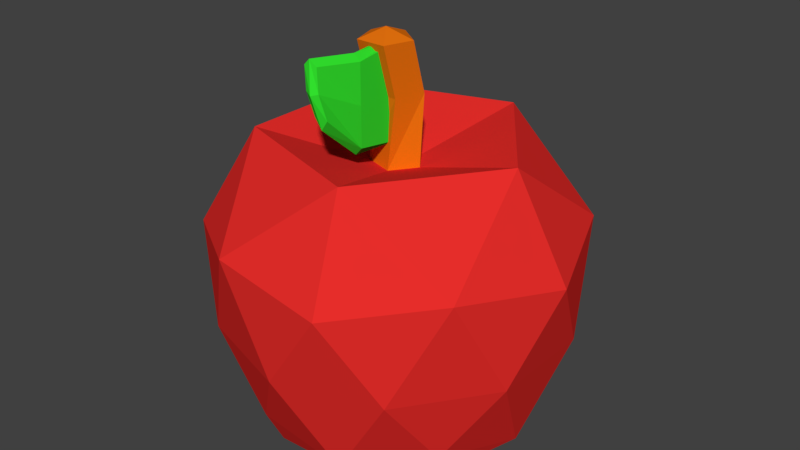 # Source: apple.blend  (saved by Blender 2.79.0; exported with 4.5.12 LTS)
import bpy
from mathutils import Matrix  # noqa: F401  (used for matrix-valued properties, if any)

bpy.ops.wm.read_factory_settings(use_empty=True)
scene = bpy.context.scene
scene.name = 'Scene'

# ---- collections
col_collection_1 = bpy.data.collections.new('Collection 1'); scene.collection.children.link(col_collection_1)

# ---- materials (node trees are filled in below, after node groups)
mat_brown = bpy.data.materials.new('Brown')
mat_brown.alpha_threshold = 0.0
mat_brown.diffuse_color = (0.8, 0.1694, 0.004765, 1.0)
mat_brown.roughness = 0.5
mat_green = bpy.data.materials.new('Green')
mat_green.alpha_threshold = 0.0
mat_green.diffuse_color = (0.03396, 0.8, 0.02838, 1.0)
mat_green.roughness = 0.5
mat_red = bpy.data.materials.new('Red')
mat_red.alpha_threshold = 0.0
mat_red.diffuse_color = (0.8, 0.02681, 0.02314, 1.0)
mat_red.roughness = 0.5

# ---- material node trees

# ---- world
world_world = bpy.data.worlds.new('World'); scene.world = world_world
world_world.color = (0.05088, 0.05088, 0.05088)
world_world.use_sun_shadow = False
world_world.sun_shadow_jitter_overblur = 0.0
world_world.cycles.sampling_method = 'MANUAL'

# ---- meshes
me_icosphere_001 = bpy.data.meshes.new('Icosphere.001')
me_icosphere_001.from_pydata([(0.0985, -0.0337, 1.216), (0.03175, -0.09772, 0.7313), (-0.08313, -0.0604, 0.7313), (-0.08313, 0.0604, 0.7313), (0.03175, 0.09772, 0.7313), (0.1028, 0.0, 0.7313), (0.0985, 0.02781, 1.008), (0.05999, -0.08668, 1.008), (-0.0608, -0.08544, 1.008), (-0.09694, 0.02982, 1.008), (0.00151, 0.09981, 1.008), (0.0004539, -0.06444, 1.255), (0.05999, -0.1482, 1.216), (-0.0608, -0.1469, 1.216), (-0.09694, -0.03169, 1.216), (0.001511, 0.03831, 1.216)], [], [(4, 3, 9, 10), (2, 1, 7, 8), (5, 4, 10, 6), (3, 2, 8, 9), (1, 5, 6, 7), (7, 6, 0, 12), (10, 9, 14, 15), (8, 7, 12, 13), (6, 10, 15, 0), (9, 8, 13, 14), (0, 15, 11), (15, 14, 11), (14, 13, 11), (13, 12, 11), (12, 0, 11)])
me_icosphere_001.materials.append(mat_brown)
me_icosphere_001.use_remesh_preserve_volume = False
me_icosphere_001.use_remesh_preserve_attributes = False
me_icosphere_001.use_mirror_vertex_groups = False
me_icosphere_001.update()
me_plane = bpy.data.meshes.new('Plane')
me_plane.from_pydata([(-0.9634, -1.028, -0.04688), (0.01846, -1.001, 0.1434), (-1.0, 1.0, 0.15), (1.0, 1.0, 0.15), (-0.9517, -1.028, -0.3469), (0.007925, -1.001, -0.1566), (-1.0, 1.0, -0.15), (1.0, 1.0, -0.15), (-1.084, -1.031, -0.2177), (0.2277, -1.0, 5.831e-08), (-1.0, 1.0, 0.0), (1.0, 1.0, 0.0), (-0.8654, -0.1001, 0.1491), (0.832, -0.1, 0.15), (-0.8666, -0.1001, -0.1509), (0.832, -0.1, -0.15), (1.0, -0.1, 0.0), (-1.0, -0.1, -1.13e-06), (-0.4967, -1.104, 0.05089), (0.0, 1.0, 0.15), (-0.5032, -1.104, -0.2491), (0.0, 1.0, -0.15), (-0.4575, -1.179, -0.08708), (-0.01612, -0.1, -0.15), (-0.01612, -0.1, 0.15)], [], [(24, 13, 3, 19), (23, 21, 7, 15), (17, 10, 6, 14), (22, 8, 4, 20), (16, 9, 5, 15), (13, 1, 9, 16), (18, 0, 8, 22), (12, 2, 10, 17), (0, 12, 17, 8), (3, 13, 16, 11), (11, 16, 15, 7), (8, 17, 14, 4), (20, 23, 15, 5), (18, 1, 13, 24), (0, 18, 24, 12), (4, 14, 23, 20), (1, 18, 22, 9), (9, 22, 20, 5), (14, 6, 21, 23), (12, 24, 19, 2)])
me_plane.materials.append(mat_green)
me_plane.use_remesh_preserve_volume = False
me_plane.use_remesh_preserve_attributes = False
me_plane.use_mirror_vertex_groups = False
me_plane.update()
me_icosphere = bpy.data.meshes.new('Icosphere')
me_icosphere.from_pydata([(5.684e-14, 0.0, -0.3243), (0.4803, -0.349, -0.1856), (-0.1835, -0.5646, -0.1856), (-0.5937, 2.716e-10, -0.1855), (-0.1835, 0.5646, -0.1856), (0.4803, 0.349, -0.1856), (0.2313, -0.712, 0.4599), (-0.6056, -0.44, 0.4599), (-0.6056, 0.44, 0.4599), (0.2313, 0.712, 0.4599), (0.7486, 3.828e-11, 0.4599), (-0.1625, -0.5, -0.3243), (0.4253, -0.309, -0.3243), (0.1791, -0.5512, -0.2553), (0.5795, 1.674e-10, -0.2553), (0.4253, 0.309, -0.3243), (-0.5257, 0.0, -0.3243), (-0.4688, -0.3406, -0.2553), (-0.1625, 0.5, -0.3243), (-0.4688, 0.3406, -0.2553), (0.1791, 0.5512, -0.2553), (0.6695, -0.2175, 0.1213), (0.6695, 0.2175, 0.1213), (2.54e-07, -0.704, 0.1213), (0.4138, -0.5695, 0.1213), (-0.6695, -0.2175, 0.1213), (-0.4138, -0.5695, 0.1213), (-0.4138, 0.5695, 0.1213), (-0.6695, 0.2175, 0.1213), (0.4138, 0.5695, 0.1213), (2.54e-07, 0.704, 0.1213), (0.5912, -0.4295, 0.528), (-0.2258, -0.6949, 0.528), (-0.7307, -9.312e-11, 0.528), (-0.2258, 0.6949, 0.528), (0.5912, 0.4295, 0.528), (0.03175, -0.09772, 0.7313), (0.5257, 0.0, 0.8507), (-0.08313, -0.0604, 0.7313), (-0.08313, 0.0604, 0.7313), (0.03175, 0.09772, 0.7313), (0.1028, 0.0, 0.7313), (0.1625, 0.5, 0.8507), (-0.4253, 0.309, 0.8507), (-0.4253, -0.309, 0.8507), (0.1625, -0.5, 0.8507)], [], [(0, 12, 11), (1, 12, 14), (0, 11, 16), (0, 16, 18), (0, 18, 15), (1, 14, 21), (2, 13, 23), (3, 17, 25), (4, 19, 27), (5, 20, 29), (1, 21, 24), (2, 23, 26), (3, 25, 28), (4, 27, 30), (5, 29, 22), (6, 31, 45), (7, 32, 44), (8, 33, 43), (9, 34, 42), (10, 35, 37), (37, 35, 42), (35, 9, 42), (42, 34, 43), (34, 8, 43), (43, 33, 44), (33, 7, 44), (44, 32, 45), (32, 6, 45), (45, 31, 37), (31, 10, 37), (22, 35, 10), (22, 29, 35), (29, 9, 35), (30, 34, 9), (30, 27, 34), (27, 8, 34), (28, 33, 8), (28, 25, 33), (25, 7, 33), (26, 32, 7), (26, 23, 32), (23, 6, 32), (24, 31, 6), (24, 21, 31), (21, 10, 31), (29, 30, 9), (29, 20, 30), (20, 4, 30), (27, 28, 8), (27, 19, 28), (19, 3, 28), (25, 26, 7), (25, 17, 26), (17, 2, 26), (23, 24, 6), (23, 13, 24), (13, 1, 24), (21, 22, 10), (21, 14, 22), (14, 5, 22), (15, 20, 5), (15, 18, 20), (18, 4, 20), (18, 19, 4), (18, 16, 19), (16, 3, 19), (16, 17, 3), (16, 11, 17), (11, 2, 17), (14, 15, 5), (14, 12, 15), (12, 0, 15), (11, 13, 2), (11, 12, 13), (12, 1, 13), (40, 41, 37, 42), (39, 40, 42, 43), (38, 39, 43, 44), (36, 38, 44, 45), (41, 36, 45, 37)])
me_icosphere.materials.append(mat_red)
me_icosphere.use_remesh_preserve_volume = False
me_icosphere.use_remesh_preserve_attributes = False
me_icosphere.use_mirror_vertex_groups = False
me_icosphere.update()

# ---- objects
ob_branch = bpy.data.objects.new('Branch', me_icosphere_001)
ob_leave = bpy.data.objects.new('Leave', me_plane)
ob_apple = bpy.data.objects.new('Apple', me_icosphere)

# ---- transforms, parenting, visibility, modifiers, constraints
ob_branch.location = (0.0, 0.0, 0.08724)
ob_branch.scale = (0.2586, 0.2586, 0.2586)
ob_branch.lineart.crease_threshold = 0.0
ob_leave.location = (-4.917e-07, -0.05473, 0.3497)
ob_leave.rotation_euler = (-0.0, 1.571, 0.0)
ob_leave.scale = (0.04801, 0.04801, 0.04801)
ob_leave.lineart.crease_threshold = 0.0
ob_apple.location = (0.0, 0.0, 0.08724)
ob_apple.scale = (0.2586, 0.2586, 0.2586)
ob_apple.lineart.crease_threshold = 0.0

# ---- collection membership
col_collection_1.objects.link(ob_branch)
col_collection_1.objects.link(ob_leave)
col_collection_1.objects.link(ob_apple)

# ---- scene / render settings (as saved in the file)
scene.frame_start = 1; scene.frame_end = 250; scene.frame_set(1)
scene.render.engine = 'CYCLES'
scene.render.resolution_percentage = 50
scene.render.dither_intensity = 0.0
scene.cycles.use_denoising = False
scene.cycles.samples = 128
scene.cycles.sampling_pattern = 'TABULATED_SOBOL'
scene.cycles.use_adaptive_sampling = False
scene.cycles.use_light_tree = False
scene.cycles.blur_glossy = 0.0
scene.cycles.sample_clamp_indirect = 0.0
scene.view_settings.view_transform = 'Standard'
bpy.context.view_layer.update()

# ---- added for rendering (the .blend has no active camera and no usable light): camera, sun
cam_auto = bpy.data.cameras.new('AutoCamera')
cam_auto.lens = 50.0
cam_auto.sensor_width = 36.0
cam_auto.clip_end = 1000.0
ob_auto_camera = bpy.data.objects.new('AutoCamera', cam_auto)
scene.collection.objects.link(ob_auto_camera)
ob_auto_camera.location = (0.622187, -0.743848, 0.703519)
ob_auto_camera.rotation_euler = (1.09748, -7.21219e-08, 0.694738)
scene.camera = ob_auto_camera
light_auto_sun = bpy.data.lights.new('AutoSun', 'SUN')
light_auto_sun.energy = 3.0
light_auto_sun.angle = 0.0523599
ob_auto_sun = bpy.data.objects.new('AutoSun', light_auto_sun)
scene.collection.objects.link(ob_auto_sun)
ob_auto_sun.rotation_euler = (0.872665, 0.174533, 0.523599)
bpy.context.view_layer.update()
